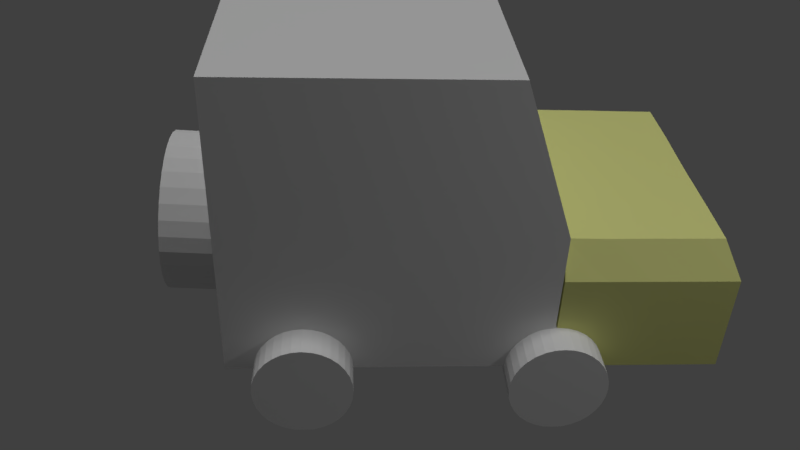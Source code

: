# Source: jimny.blend  (saved by Blender 2.79.0; exported with 4.5.12 LTS)
import bpy
from mathutils import Matrix  # noqa: F401  (used for matrix-valued properties, if any)

bpy.ops.wm.read_factory_settings(use_empty=True)
scene = bpy.context.scene
scene.name = 'Scene'

# ---- collections
col_collection_1 = bpy.data.collections.new('Collection 1'); scene.collection.children.link(col_collection_1)

# ---- materials (node trees are filled in below, after node groups)
mat_material_002 = bpy.data.materials.new('Material.002')
mat_material_002.alpha_threshold = 0.0
mat_material_002.use_transparent_shadow = False
mat_material_002.roughness = 0.5
mat_material_003 = bpy.data.materials.new('Material.003')
mat_material_003.alpha_threshold = 0.0
mat_material_003.use_transparent_shadow = False
mat_material_003.roughness = 0.5
mat_material_001 = bpy.data.materials.new('Material.001')
mat_material_001.alpha_threshold = 0.0
mat_material_001.use_transparent_shadow = False
mat_material_001.diffuse_color = (0.8, 0.82, 0.3, 1.0)
mat_material_001.roughness = 0.5
mat_material_001.line_color = (0.0, 0.0, 0.0, 1.0)
mat_material_004 = bpy.data.materials.new('Material.004')
mat_material_004.alpha_threshold = 0.0
mat_material_004.use_transparent_shadow = False
mat_material_004.roughness = 0.5
mat_material_005 = bpy.data.materials.new('Material.005')
mat_material_005.alpha_threshold = 0.0
mat_material_005.use_transparent_shadow = False
mat_material_005.roughness = 0.5
mat_material_006 = bpy.data.materials.new('Material.006')
mat_material_006.alpha_threshold = 0.0
mat_material_006.use_transparent_shadow = False
mat_material_006.roughness = 0.5
mat_material_007 = bpy.data.materials.new('Material.007')
mat_material_007.alpha_threshold = 0.0
mat_material_007.use_transparent_shadow = False
mat_material_007.roughness = 0.5

# ---- material node trees

# ---- world
world_world = bpy.data.worlds.new('World'); scene.world = world_world
world_world.color = (0.05088, 0.05088, 0.05088)
world_world.use_sun_shadow = False
world_world.sun_shadow_jitter_overblur = 0.0
world_world.cycles.sampling_method = 'MANUAL'

# ---- cameras
cam_camera = bpy.data.cameras.new('Camera')
cam_camera.clip_end = 100.0
cam_camera.lens = 35.0
cam_camera.sensor_width = 32.0
cam_camera.sensor_height = 18.0
cam_camera.ortho_scale = 7.314
cam_camera.dof.focus_distance = 0.0
cam_camera.dof.aperture_fstop = 128.0

# ---- lights
light_sun = bpy.data.lights.new('Sun', 'SUN')
light_sun.transmission_factor = 0.0
light_sun.angle = 0.1993
light_sun.energy = 1.0
light_sun.shadow_buffer_clip_start = 0.5
light_sun.shadow_soft_size = 0.1
light_sun.shadow_cascade_max_distance = 1000.0
light_lamp = bpy.data.lights.new('Lamp', 'POINT')
light_lamp.transmission_factor = 0.0
light_lamp.cutoff_distance = 30.0
light_lamp.energy = 100.0
light_lamp.shadow_buffer_clip_start = 1.001
light_lamp.shadow_soft_size = 0.1
light_lamp.shadow_maximum_resolution = 0.006
light_lamp.use_absolute_resolution = True

# ---- meshes
me_cube = bpy.data.meshes.new('Cube')
me_cube.from_pydata([(-2.589, -0.02978, -1.765), (-2.589, -0.02978, 1.949), (-2.589, 3.603, -1.765), (-2.589, 3.603, 1.949), (1.271, -0.02978, -1.765), (0.6042, -0.02978, 1.949), (1.271, 3.603, -1.765), (0.614, 3.603, 1.949), (-2.589, 1.787, -1.765), (-2.589, -0.02978, 0.09209), (-2.589, 1.787, 1.949), (-2.589, 3.603, 0.09209), (-0.6594, 3.603, -1.765), (-0.6594, 3.603, 1.949), (1.271, 3.603, 0.09209), (1.271, 1.787, -1.765), (0.6052, 1.787, 1.949), (1.271, -0.02978, 0.09209), (-0.6594, -0.02978, -1.765), (-0.6594, -0.02978, 1.949), (-0.6594, 1.787, 1.949), (-0.6594, 1.787, -1.765), (-0.6594, -0.02978, 0.09209), (1.271, 1.787, 0.09209), (-0.6594, 3.603, 0.09209), (-2.589, 1.787, 0.09209)], [], [(25, 10, 3, 11), (24, 13, 7, 14), (23, 16, 5, 17), (22, 19, 1, 9), (21, 15, 4, 18), (20, 10, 1, 19), (16, 20, 19, 5), (7, 13, 20, 16), (13, 3, 10, 20), (8, 21, 18, 0), (2, 12, 21, 8), (12, 6, 15, 21), (18, 22, 9, 0), (4, 17, 22, 18), (17, 5, 19, 22), (15, 23, 17, 4), (6, 14, 23, 15), (14, 7, 16, 23), (12, 24, 14, 6), (2, 11, 24, 12), (11, 3, 13, 24), (8, 25, 11, 2), (0, 9, 25, 8), (9, 1, 10, 25)])
_uv = me_cube.uv_layers.new(name='UVMap')
_uv.uv.foreach_set('vector', [0.8385, 0.675, 0.8385, 0.8421, 0.6751, 0.8421, 0.6751, 0.675, 0.332, 0.3419, 0.1649, 0.3419, 0.1649, 0.2274, 0.332, 0.1683, 0.1641, 0.000398, 0.1641, 0.1779, 0.000398, 0.1818, 0.0007034, 0.0003981, 0.513, 0.000398, 0.513, 0.1675, 0.3394, 0.1675, 0.3394, 0.000398, 0.6816, 0.5202, 0.6816, 0.3466, 0.845, 0.3466, 0.845, 0.5202, 0.6874, 0.1638, 0.5138, 0.1638, 0.5138, 0.000398, 0.6874, 0.000398, 0.845, 0.521, 0.845, 0.6348, 0.6816, 0.6348, 0.6816, 0.5317, 0.1638, 0.1826, 0.1638, 0.2971, 0.000398, 0.2971, 0.000398, 0.1834, 0.6808, 0.6742, 0.5072, 0.6742, 0.5072, 0.5108, 0.6808, 0.5108, 0.5072, 0.3466, 0.6808, 0.3466, 0.6808, 0.51, 0.5072, 0.51, 0.3328, 0.672, 0.5064, 0.672, 0.5064, 0.8354, 0.3328, 0.8354, 0.6714, 0.3419, 0.6714, 0.1683, 0.8348, 0.1683, 0.8348, 0.3419, 0.3386, 0.000458, 0.3385, 0.1675, 0.1649, 0.1675, 0.165, 0.000398, 0.332, 0.3427, 0.332, 0.5098, 0.1584, 0.5098, 0.1584, 0.3427, 0.5064, 0.1683, 0.4358, 0.3354, 0.3328, 0.3354, 0.3328, 0.1683, 0.999, 0.1683, 0.999, 0.3354, 0.8356, 0.3354, 0.8356, 0.1683, 0.3218, 0.6785, 0.3218, 0.8456, 0.1584, 0.8456, 0.1584, 0.6785, 0.6706, 0.1683, 0.6706, 0.3455, 0.5072, 0.3458, 0.5072, 0.1683, 0.3328, 0.5033, 0.3328, 0.3362, 0.5064, 0.3362, 0.5064, 0.5033, 0.1584, 0.6777, 0.1584, 0.5106, 0.332, 0.5106, 0.332, 0.6777, 0.3328, 0.6712, 0.3328, 0.5041, 0.5064, 0.5041, 0.5064, 0.6712, 0.6882, 0.0003981, 0.8553, 0.000398, 0.8553, 0.1638, 0.6882, 0.1638, 0.3328, 0.8362, 0.4999, 0.8362, 0.4999, 0.9996, 0.3328, 0.9996, 0.5072, 0.675, 0.6743, 0.675, 0.6743, 0.8385, 0.5072, 0.8385])
me_cube.materials.append(mat_material_002)
me_cube.use_remesh_preserve_volume = False
me_cube.use_remesh_preserve_attributes = False
me_cube.use_mirror_vertex_groups = False
me_cube.update()
me_cylinder_car = bpy.data.meshes.new('Cylinder.car')
me_cylinder_car.from_pydata([(0.0, 1.0, -1.0), (0.0, 1.0, 1.0), (0.1951, 0.9808, -1.0), (0.1951, 0.9808, 1.0), (0.3827, 0.9239, -1.0), (0.3827, 0.9239, 1.0), (0.5556, 0.8315, -1.0), (0.5556, 0.8315, 1.0), (0.7071, 0.7071, -1.0), (0.7071, 0.7071, 1.0), (0.8315, 0.5556, -1.0), (0.8315, 0.5556, 1.0), (0.9239, 0.3827, -1.0), (0.9239, 0.3827, 1.0), (0.9808, 0.1951, -1.0), (0.9808, 0.1951, 1.0), (1.0, 7.55e-08, -1.0), (1.0, 7.55e-08, 1.0), (0.9808, -0.1951, -1.0), (0.9808, -0.1951, 1.0), (0.9239, -0.3827, -1.0), (0.9239, -0.3827, 1.0), (0.8315, -0.5556, -1.0), (0.8315, -0.5556, 1.0), (0.7071, -0.7071, -1.0), (0.7071, -0.7071, 1.0), (0.5556, -0.8315, -1.0), (0.5556, -0.8315, 1.0), (0.3827, -0.9239, -1.0), (0.3827, -0.9239, 1.0), (0.1951, -0.9808, -1.0), (0.1951, -0.9808, 1.0), (-3.258e-07, -1.0, -1.0), (-3.258e-07, -1.0, 1.0), (-0.1951, -0.9808, -1.0), (-0.1951, -0.9808, 1.0), (-0.3827, -0.9239, -1.0), (-0.3827, -0.9239, 1.0), (-0.5556, -0.8315, -1.0), (-0.5556, -0.8315, 1.0), (-0.7071, -0.7071, -1.0), (-0.7071, -0.7071, 1.0), (-0.8315, -0.5556, -1.0), (-0.8315, -0.5556, 1.0), (-0.9239, -0.3827, -1.0), (-0.9239, -0.3827, 1.0), (-0.9808, -0.1951, -1.0), (-0.9808, -0.1951, 1.0), (-1.0, 9.656e-07, -1.0), (-1.0, 9.656e-07, 1.0), (-0.9808, 0.1951, -1.0), (-0.9808, 0.1951, 1.0), (-0.9239, 0.3827, -1.0), (-0.9239, 0.3827, 1.0), (-0.8315, 0.5556, -1.0), (-0.8315, 0.5556, 1.0), (-0.7071, 0.7071, -1.0), (-0.7071, 0.7071, 1.0), (-0.5556, 0.8315, -1.0), (-0.5556, 0.8315, 1.0), (-0.3827, 0.9239, -1.0), (-0.3827, 0.9239, 1.0), (-0.1951, 0.9808, -1.0), (-0.1951, 0.9808, 1.0)], [], [(0, 1, 3, 2), (2, 3, 5, 4), (4, 5, 7, 6), (6, 7, 9, 8), (8, 9, 11, 10), (10, 11, 13, 12), (12, 13, 15, 14), (14, 15, 17, 16), (16, 17, 19, 18), (18, 19, 21, 20), (20, 21, 23, 22), (22, 23, 25, 24), (24, 25, 27, 26), (26, 27, 29, 28), (28, 29, 31, 30), (30, 31, 33, 32), (32, 33, 35, 34), (34, 35, 37, 36), (36, 37, 39, 38), (38, 39, 41, 40), (40, 41, 43, 42), (42, 43, 45, 44), (44, 45, 47, 46), (46, 47, 49, 48), (48, 49, 51, 50), (50, 51, 53, 52), (52, 53, 55, 54), (54, 55, 57, 56), (56, 57, 59, 58), (58, 59, 61, 60), (3, 1, 63, 61, 59, 57, 55, 53, 51, 49, 47, 45, 43, 41, 39, 37, 35, 33, 31, 29, 27, 25, 23, 21, 19, 17, 15, 13, 11, 9, 7, 5), (60, 61, 63, 62), (62, 63, 1, 0), (0, 2, 4, 6, 8, 10, 12, 14, 16, 18, 20, 22, 24, 26, 28, 30, 32, 34, 36, 38, 40, 42, 44, 46, 48, 50, 52, 54, 56, 58, 60, 62)])
_uv = me_cylinder_car.uv_layers.new(name='UVMap')
_uv.uv.foreach_set('vector', [0.4329, 0.666, 0.4329, 0.9996, 0.4002, 0.9996, 0.4002, 0.666, 0.9354, 0.3316, 0.9354, 0.6652, 0.9027, 0.6652, 0.9027, 0.3316, 0.5334, 0.3316, 0.5334, 0.6652, 0.5007, 0.6652, 0.5007, 0.3316, 0.4999, 0.3316, 0.4999, 0.6652, 0.4672, 0.6652, 0.4672, 0.3316, 0.3011, 0.666, 0.3011, 0.9996, 0.2684, 0.9996, 0.2684, 0.666, 0.4329, 0.3316, 0.4329, 0.6652, 0.4002, 0.6652, 0.4002, 0.3316, 0.2341, 0.666, 0.2341, 0.9996, 0.2014, 0.9996, 0.2014, 0.666, 0.1001, 0.666, 0.1001, 0.9996, 0.06741, 0.9996, 0.06742, 0.666, 0.7679, 0.3316, 0.7679, 0.6652, 0.7352, 0.6652, 0.7352, 0.3316, 0.8014, 0.3316, 0.8014, 0.6652, 0.7687, 0.6652, 0.7687, 0.3316, 0.7009, 0.3316, 0.7009, 0.6652, 0.6682, 0.6652, 0.6682, 0.3316, 0.2676, 0.666, 0.2676, 0.9996, 0.2349, 0.9996, 0.2349, 0.666, 0.3346, 0.666, 0.3346, 0.9996, 0.3019, 0.9996, 0.3019, 0.666, 0.3994, 0.3316, 0.3994, 0.6652, 0.3667, 0.6652, 0.3667, 0.3316, 0.1336, 0.666, 0.1336, 0.9996, 0.1009, 0.9996, 0.1009, 0.666, 0.06661, 0.666, 0.06661, 0.9996, 0.03391, 0.9996, 0.03391, 0.666, 0.03311, 0.666, 0.0331, 0.9996, 0.0004006, 0.9996, 0.0004074, 0.666, 0.1671, 0.666, 0.1671, 0.9996, 0.1344, 0.9996, 0.1344, 0.666, 0.2006, 0.666, 0.2006, 0.9996, 0.1679, 0.9996, 0.1679, 0.666, 0.3659, 0.3316, 0.3659, 0.6652, 0.3332, 0.6652, 0.3332, 0.3316, 0.6674, 0.3316, 0.6674, 0.6652, 0.6347, 0.6652, 0.6347, 0.3316, 0.4664, 0.3316, 0.4664, 0.6652, 0.4337, 0.6652, 0.4337, 0.3316, 0.9019, 0.3316, 0.9019, 0.6652, 0.8692, 0.6652, 0.8692, 0.3316, 0.6339, 0.3316, 0.6339, 0.6652, 0.6012, 0.6652, 0.6012, 0.3316, 0.5669, 0.3316, 0.5669, 0.6652, 0.5342, 0.6652, 0.5342, 0.3316, 0.9689, 0.3316, 0.9689, 0.6652, 0.9362, 0.6652, 0.9362, 0.3316, 0.6004, 0.3316, 0.6004, 0.6652, 0.5677, 0.6652, 0.5677, 0.3316, 0.3994, 0.666, 0.3994, 0.9996, 0.3667, 0.9996, 0.3667, 0.666, 0.8349, 0.3316, 0.8349, 0.6652, 0.8022, 0.6652, 0.8022, 0.3316, 0.8684, 0.3316, 0.8684, 0.6652, 0.8357, 0.6652, 0.8357, 0.3316, 0.1827, 0.6652, 0.15, 0.6652, 0.118, 0.6588, 0.08777, 0.6463, 0.06058, 0.6281, 0.03746, 0.605, 0.01929, 0.5778, 0.00678, 0.5476, 0.0004008, 0.5155, 0.0004006, 0.4828, 0.00678, 0.4508, 0.01929, 0.4206, 0.03746, 0.3934, 0.06058, 0.3703, 0.08777, 0.3521, 0.118, 0.3396, 0.15, 0.3332, 0.1827, 0.3332, 0.2148, 0.3396, 0.245, 0.3521, 0.2722, 0.3703, 0.2953, 0.3934, 0.3135, 0.4206, 0.326, 0.4508, 0.3324, 0.4828, 0.3324, 0.5155, 0.326, 0.5476, 0.3135, 0.5778, 0.2953, 0.605, 0.2722, 0.6281, 0.245, 0.6463, 0.2148, 0.6588, 0.7344, 0.3316, 0.7344, 0.6652, 0.7017, 0.6652, 0.7017, 0.3316, 0.4664, 0.666, 0.4664, 0.9996, 0.4337, 0.9996, 0.4337, 0.666, 0.1827, 0.0004007, 0.2148, 0.00678, 0.245, 0.01929, 0.2722, 0.03746, 0.2953, 0.06058, 0.3135, 0.08777, 0.326, 0.118, 0.3324, 0.15, 0.3324, 0.1827, 0.326, 0.2148, 0.3135, 0.245, 0.2953, 0.2722, 0.2722, 0.2953, 0.245, 0.3135, 0.2148, 0.326, 0.1827, 0.3324, 0.1501, 0.3324, 0.118, 0.326, 0.08777, 0.3135, 0.06058, 0.2953, 0.03746, 0.2722, 0.01929, 0.245, 0.00678, 0.2148, 0.0004006, 0.1827, 0.0004007, 0.15, 0.00678, 0.118, 0.01929, 0.08777, 0.03746, 0.06058, 0.06058, 0.03746, 0.08777, 0.01929, 0.118, 0.00678, 0.15, 0.0004006])
me_cylinder_car.materials.append(mat_material_003)
me_cylinder_car.use_remesh_preserve_volume = False
me_cylinder_car.use_remesh_preserve_attributes = False
me_cylinder_car.use_mirror_vertex_groups = False
me_cylinder_car.update()
me_cube_001 = bpy.data.meshes.new('Cube.001')
me_cube_001.from_pydata([(1.2, 1.0, -1.0), (1.2, -1.0, -1.0), (-1.2, -1.0, -1.0), (-1.2, 1.0, -1.0), (1.026, 0.8881, 1.0), (0.9763, -0.863, 1.0), (-1.2, -0.8598, 1.0), (-1.2, 0.9114, 1.0), (1.2, 0.0, -1.0), (2.384e-07, 1.0, -1.0), (1.2, 1.0, 0.0), (-1.192e-07, -1.0, -1.0), (1.2, -1.0, 0.0), (-1.2, 3.576e-07, -1.0), (-1.2, -1.0, 0.0), (-1.2, 1.0, 0.0), (0.9968, -5.96e-07, 1.0), (3.576e-07, 0.9002, 1.0), (-0.003417, -0.8638, 1.0), (-1.2, 1.788e-07, 1.0), (3.576e-07, 1.0, 0.0), (-1.2, 1.788e-07, 0.0), (-3.576e-07, -1.0, 0.0), (1.2, -3.576e-07, 0.0), (-1.192e-07, -1.192e-07, 1.0), (1.192e-07, 1.788e-07, -1.0), (1.2, -0.5, -1.0), (-0.6001, 1.0, -1.0), (1.2, 1.0, 0.5), (-0.6001, -1.0, -1.0), (1.2, -1.0, 0.5), (-1.2, 0.5, -1.0), (-1.2, -1.0, 0.5), (-1.2, 1.0, 0.5), (0.9899, -0.5, 1.0), (-0.6001, 0.9043, 1.0), (-0.6001, -0.8663, 1.0), (-1.2, 0.5, 1.0), (1.2, 0.5, -1.0), (0.6001, 1.0, -1.0), (1.2, 1.0, -0.5), (0.6001, -1.0, -1.0), (1.2, -1.0, -0.5), (-1.2, -0.5, -1.0), (-1.2, -1.0, -0.5), (-1.2, 1.0, -0.5), (1.024, 0.5, 1.0), (0.6001, 0.8905, 1.0), (0.6001, -0.8648, 1.0), (-1.2, -0.5, 1.0), (-0.6001, 1.0, 0.0), (0.6001, 1.0, 0.0), (3.576e-07, 1.0, 0.5), (2.98e-07, 1.0, -0.5), (-1.2, 0.5, 0.0), (-1.2, -0.5, 0.0), (-1.2, 2.682e-07, -0.5), (-1.2, 1.788e-07, 0.5), (-0.6001, -1.0, 0.0), (0.6001, -1.0, 0.0), (-2.384e-07, -1.0, -0.5), (-4.768e-07, -1.0, 0.5), (1.2, -0.5, 0.0), (1.2, 0.5, 0.0), (1.2, -1.788e-07, -0.5), (1.2, -4.768e-07, 0.5), (-3.576e-07, -0.5, 1.0), (1.192e-07, 0.5, 1.0), (0.6001, -3.576e-07, 1.0), (-0.6001, 2.98e-08, 1.0), (-0.6001, 2.682e-07, -1.0), (0.6001, 8.941e-08, -1.0), (1.788e-07, 0.5, -1.0), (0.0, -0.5, -1.0), (0.6001, -0.5, -1.0), (0.6001, 0.5, -1.0), (-0.6001, 0.5, -1.0), (-0.6001, 0.5, 1.0), (0.6001, 0.5, 1.0), (0.6001, -0.5, 1.0), (1.2, 0.5, 0.5), (1.2, 0.5, -0.5), (1.2, -0.5, -0.5), (0.6001, -1.0, 0.5), (0.6001, -1.0, -0.5), (-0.6001, -1.0, -0.5), (-1.2, -0.5, 0.5), (-1.2, -0.5, -0.5), (-1.2, 0.5, -0.5), (0.6001, 1.0, -0.5), (0.6001, 1.0, 0.5), (-0.6001, 1.0, 0.5), (-0.6001, 1.0, -0.5), (-1.2, 0.5, 0.5), (-0.6001, -1.0, 0.5), (1.2, -0.5, 0.5), (-0.6001, -0.5, 1.0), (-0.6001, -0.5, -1.0)], [], [(97, 29, 2, 43), (96, 49, 6, 36), (95, 34, 5, 30), (94, 36, 6, 32), (93, 37, 7, 33), (92, 27, 3, 45), (91, 50, 15, 33), (90, 51, 20, 52), (89, 39, 9, 53), (88, 54, 15, 45), (87, 55, 21, 56), (86, 49, 19, 57), (85, 58, 14, 44), (84, 59, 22, 60), (83, 48, 18, 61), (82, 62, 12, 42), (81, 63, 23, 64), (80, 46, 16, 65), (79, 66, 18, 48), (78, 67, 24, 68), (77, 37, 19, 69), (76, 70, 13, 31), (75, 71, 25, 72), (74, 41, 11, 73), (71, 74, 73, 25), (8, 26, 74, 71), (26, 1, 41, 74), (39, 75, 72, 9), (0, 38, 75, 39), (38, 8, 71, 75), (27, 76, 31, 3), (9, 72, 76, 27), (72, 25, 70, 76), (67, 77, 69, 24), (17, 35, 77, 67), (35, 7, 37, 77), (46, 78, 68, 16), (4, 47, 78, 46), (47, 17, 67, 78), (34, 79, 48, 5), (16, 68, 79, 34), (68, 24, 66, 79), (63, 80, 65, 23), (10, 28, 80, 63), (28, 4, 46, 80), (38, 81, 64, 8), (0, 40, 81, 38), (40, 10, 63, 81), (26, 82, 42, 1), (8, 64, 82, 26), (64, 23, 62, 82), (59, 83, 61, 22), (12, 30, 83, 59), (30, 5, 48, 83), (41, 84, 60, 11), (1, 42, 84, 41), (42, 12, 59, 84), (29, 85, 44, 2), (11, 60, 85, 29), (60, 22, 58, 85), (55, 86, 57, 21), (14, 32, 86, 55), (32, 6, 49, 86), (43, 87, 56, 13), (2, 44, 87, 43), (44, 14, 55, 87), (31, 88, 45, 3), (13, 56, 88, 31), (56, 21, 54, 88), (51, 89, 53, 20), (10, 40, 89, 51), (40, 0, 39, 89), (47, 90, 52, 17), (4, 28, 90, 47), (28, 10, 51, 90), (35, 91, 33, 7), (17, 52, 91, 35), (52, 20, 50, 91), (50, 92, 45, 15), (20, 53, 92, 50), (53, 9, 27, 92), (54, 93, 33, 15), (21, 57, 93, 54), (57, 19, 37, 93), (58, 94, 32, 14), (22, 61, 94, 58), (61, 18, 36, 94), (62, 95, 30, 12), (23, 65, 95, 62), (65, 16, 34, 95), (66, 96, 36, 18), (24, 69, 96, 66), (69, 19, 49, 96), (70, 97, 43, 13), (25, 73, 97, 70), (73, 11, 29, 97)])
_uv = me_cube_001.uv_layers.new(name='UVMap')
_uv.uv.foreach_set('vector', [0.0, 0.0, 1.0, 0.0, 1.0, 1.0, 0.0, 1.0, 0.0, 0.0, 1.0, 0.0, 1.0, 1.0, 0.0, 1.0, 0.0, 0.0, 1.0, 0.0, 1.0, 1.0, 0.0, 1.0, 0.0, 0.0, 1.0, 0.0, 1.0, 1.0, 0.0, 1.0, 0.0, 0.0, 1.0, 0.0, 1.0, 1.0, 0.0, 1.0, 0.0, 0.0, 1.0, 0.0, 1.0, 1.0, 0.0, 1.0, 0.0, 0.0, 1.0, 0.0, 1.0, 1.0, 0.0, 1.0, 0.0, 0.0, 1.0, 0.0, 1.0, 1.0, 0.0, 1.0, 0.0, 0.0, 1.0, 0.0, 1.0, 1.0, 0.0, 1.0, 0.0, 0.0, 1.0, 0.0, 1.0, 1.0, 0.0, 1.0, 0.0, 0.0, 1.0, 0.0, 1.0, 1.0, 0.0, 1.0, 0.0, 0.0, 1.0, 0.0, 1.0, 1.0, 0.0, 1.0, 0.0, 0.0, 1.0, 0.0, 1.0, 1.0, 0.0, 1.0, 0.0, 0.0, 1.0, 0.0, 1.0, 1.0, 0.0, 1.0, 0.0, 0.0, 1.0, 0.0, 1.0, 1.0, 0.0, 1.0, 0.0, 0.0, 1.0, 0.0, 1.0, 1.0, 0.0, 1.0, 0.0, 0.0, 1.0, 0.0, 1.0, 1.0, 0.0, 1.0, 0.0, 0.0, 1.0, 0.0, 1.0, 1.0, 0.0, 1.0, 0.0, 0.0, 1.0, 0.0, 1.0, 1.0, 0.0, 1.0, 0.0, 0.0, 1.0, 0.0, 1.0, 1.0, 0.0, 1.0, 0.0, 0.0, 1.0, 0.0, 1.0, 1.0, 0.0, 1.0, 0.0, 0.0, 1.0, 0.0, 1.0, 1.0, 0.0, 1.0, 0.0, 0.0, 1.0, 0.0, 1.0, 1.0, 0.0, 1.0, 0.0, 0.0, 1.0, 0.0, 1.0, 1.0, 0.0, 1.0, 0.0, 0.0, 1.0, 0.0, 1.0, 1.0, 0.0, 1.0, 0.0, 0.0, 1.0, 0.0, 1.0, 1.0, 0.0, 1.0, 0.0, 0.0, 1.0, 0.0, 1.0, 1.0, 0.0, 1.0, 0.0, 0.0, 1.0, 0.0, 1.0, 1.0, 0.0, 1.0, 0.0, 0.0, 1.0, 0.0, 1.0, 1.0, 0.0, 1.0, 0.0, 0.0, 1.0, 0.0, 1.0, 1.0, 0.0, 1.0, 0.0, 0.0, 1.0, 0.0, 1.0, 1.0, 0.0, 1.0, 0.0, 0.0, 1.0, 0.0, 1.0, 1.0, 0.0, 1.0, 0.0, 0.0, 1.0, 0.0, 1.0, 1.0, 0.0, 1.0, 0.0, 0.0, 1.0, 0.0, 1.0, 1.0, 0.0, 1.0, 0.0, 0.0, 1.0, 0.0, 1.0, 1.0, 0.0, 1.0, 0.0, 0.0, 1.0, 0.0, 1.0, 1.0, 0.0, 1.0, 0.0, 0.0, 1.0, 0.0, 1.0, 1.0, 0.0, 1.0, 0.0, 0.0, 1.0, 0.0, 1.0, 1.0, 0.0, 1.0, 0.0, 0.0, 1.0, 0.0, 1.0, 1.0, 0.0, 1.0, 0.0, 0.0, 1.0, 0.0, 1.0, 1.0, 0.0, 1.0, 0.0, 0.0, 1.0, 0.0, 1.0, 1.0, 0.0, 1.0, 0.0, 0.0, 1.0, 0.0, 1.0, 1.0, 0.0, 1.0, 0.0, 0.0, 1.0, 0.0, 1.0, 1.0, 0.0, 1.0, 0.0, 0.0, 1.0, 0.0, 1.0, 1.0, 0.0, 1.0, 0.0, 0.0, 1.0, 0.0, 1.0, 1.0, 0.0, 1.0, 0.0, 0.0, 1.0, 0.0, 1.0, 1.0, 0.0, 1.0, 0.0, 0.0, 1.0, 0.0, 1.0, 1.0, 0.0, 1.0, 0.0, 0.0, 1.0, 0.0, 1.0, 1.0, 0.0, 1.0, 0.0, 0.0, 1.0, 0.0, 1.0, 1.0, 0.0, 1.0, 0.0, 0.0, 1.0, 0.0, 1.0, 1.0, 0.0, 1.0, 0.0, 0.0, 1.0, 0.0, 1.0, 1.0, 0.0, 1.0, 0.0, 0.0, 1.0, 0.0, 1.0, 1.0, 0.0, 1.0, 0.0, 0.0, 1.0, 0.0, 1.0, 1.0, 0.0, 1.0, 0.0, 0.0, 1.0, 0.0, 1.0, 1.0, 0.0, 1.0, 0.0, 0.0, 1.0, 0.0, 1.0, 1.0, 0.0, 1.0, 0.0, 0.0, 1.0, 0.0, 1.0, 1.0, 0.0, 1.0, 0.0, 0.0, 1.0, 0.0, 1.0, 1.0, 0.0, 1.0, 0.0, 0.0, 1.0, 0.0, 1.0, 1.0, 0.0, 1.0, 0.0, 0.0, 1.0, 0.0, 1.0, 1.0, 0.0, 1.0, 0.0, 0.0, 1.0, 0.0, 1.0, 1.0, 0.0, 1.0, 0.0, 0.0, 1.0, 0.0, 1.0, 1.0, 0.0, 1.0, 0.0, 0.0, 1.0, 0.0, 1.0, 1.0, 0.0, 1.0, 0.0, 0.0, 1.0, 0.0, 1.0, 1.0, 0.0, 1.0, 0.0, 0.0, 1.0, 0.0, 1.0, 1.0, 0.0, 1.0, 0.0, 0.0, 1.0, 0.0, 1.0, 1.0, 0.0, 1.0, 0.0, 0.0, 1.0, 0.0, 1.0, 1.0, 0.0, 1.0, 0.0, 0.0, 1.0, 0.0, 1.0, 1.0, 0.0, 1.0, 0.0, 0.0, 1.0, 0.0, 1.0, 1.0, 0.0, 1.0, 0.0, 0.0, 1.0, 0.0, 1.0, 1.0, 0.0, 1.0, 0.0, 0.0, 1.0, 0.0, 1.0, 1.0, 0.0, 1.0, 0.0, 0.0, 1.0, 0.0, 1.0, 1.0, 0.0, 1.0, 0.0, 0.0, 1.0, 0.0, 1.0, 1.0, 0.0, 1.0, 0.0, 0.0, 1.0, 0.0, 1.0, 1.0, 0.0, 1.0, 0.0, 0.0, 1.0, 0.0, 1.0, 1.0, 0.0, 1.0, 0.0, 0.0, 1.0, 0.0, 1.0, 1.0, 0.0, 1.0, 0.0, 0.0, 1.0, 0.0, 1.0, 1.0, 0.0, 1.0, 0.0, 0.0, 1.0, 0.0, 1.0, 1.0, 0.0, 1.0, 0.0, 0.0, 1.0, 0.0, 1.0, 1.0, 0.0, 1.0, 0.0, 0.0, 1.0, 0.0, 1.0, 1.0, 0.0, 1.0, 0.0, 0.0, 1.0, 0.0, 1.0, 1.0, 0.0, 1.0, 0.0, 0.0, 1.0, 0.0, 1.0, 1.0, 0.0, 1.0, 0.0, 0.0, 1.0, 0.0, 1.0, 1.0, 0.0, 1.0, 0.0, 0.0, 1.0, 0.0, 1.0, 1.0, 0.0, 1.0, 0.0, 0.0, 1.0, 0.0, 1.0, 1.0, 0.0, 1.0, 0.0, 0.0, 1.0, 0.0, 1.0, 1.0, 0.0, 1.0, 0.0, 0.0, 1.0, 0.0, 1.0, 1.0, 0.0, 1.0, 0.0, 0.0, 1.0, 0.0, 1.0, 1.0, 0.0, 1.0, 0.0, 0.0, 1.0, 0.0, 1.0, 1.0, 0.0, 1.0, 0.0, 0.0, 1.0, 0.0, 1.0, 1.0, 0.0, 1.0, 0.0, 0.0, 1.0, 0.0, 1.0, 1.0, 0.0, 1.0, 0.0, 0.0, 1.0, 0.0, 1.0, 1.0, 0.0, 1.0, 0.0, 0.0, 1.0, 0.0, 1.0, 1.0, 0.0, 1.0, 0.0, 0.0, 1.0, 0.0, 1.0, 1.0, 0.0, 1.0, 0.0, 0.0, 1.0, 0.0, 1.0, 1.0, 0.0, 1.0, 0.0, 0.0, 1.0, 0.0, 1.0, 1.0, 0.0, 1.0, 0.0, 0.0, 1.0, 0.0, 1.0, 1.0, 0.0, 1.0])
me_cube_001.materials.append(mat_material_001)
me_cube_001.use_remesh_preserve_volume = False
me_cube_001.use_remesh_preserve_attributes = False
me_cube_001.use_mirror_vertex_groups = False
me_cube_001.update()
me_cylinder_001 = bpy.data.meshes.new('Cylinder.001')
me_cylinder_001.from_pydata([(-1.212e-08, 1.077, -1.056), (-1.212e-08, 0.9281, 0.1784), (0.2751, 1.049, -1.057), (0.2751, 0.8999, 0.178), (0.5396, 0.9655, -1.058), (0.5396, 0.8164, 0.1767), (0.7834, 0.8299, -1.06), (0.7834, 0.6808, 0.1746), (0.997, 0.6474, -1.063), (0.997, 0.4983, 0.1718), (1.172, 0.425, -1.066), (1.172, 0.2759, 0.1683), (1.303, 0.1712, -1.07), (1.303, 0.02218, 0.1644), (1.383, -0.1041, -1.074), (1.383, -0.2531, 0.1602), (1.41, -0.3904, -1.079), (1.41, -0.5394, 0.1557), (1.383, -0.6767, -1.083), (1.383, -0.8258, 0.1513), (1.303, -0.952, -1.087), (1.303, -1.101, 0.1471), (1.172, -1.206, -1.091), (1.172, -1.355, 0.1432), (0.997, -1.428, -1.095), (0.997, -1.577, 0.1397), (0.7834, -1.611, -1.098), (0.7834, -1.76, 0.1369), (0.5396, -1.746, -1.1), (0.5396, -1.895, 0.1348), (0.2751, -1.83, -1.101), (0.2751, -1.979, 0.1335), (-4.716e-07, -1.858, -1.101), (-4.716e-07, -2.007, 0.1331), (-0.2751, -1.83, -1.101), (-0.2751, -1.979, 0.1335), (-0.5396, -1.746, -1.1), (-0.5396, -1.895, 0.1348), (-0.7834, -1.611, -1.098), (-0.7834, -1.76, 0.1369), (-0.997, -1.428, -1.095), (-0.997, -1.577, 0.1397), (-1.172, -1.206, -1.091), (-1.172, -1.355, 0.1432), (-1.303, -0.952, -1.087), (-1.303, -1.101, 0.1471), (-1.383, -0.6767, -1.083), (-1.383, -0.8258, 0.1513), (-1.41, -0.3904, -1.079), (-1.41, -0.5394, 0.1557), (-1.383, -0.1041, -1.074), (-1.383, -0.2531, 0.1602), (-1.303, 0.1712, -1.07), (-1.303, 0.02218, 0.1644), (-1.172, 0.425, -1.066), (-1.172, 0.2759, 0.1683), (-0.997, 0.6474, -1.063), (-0.997, 0.4983, 0.1718), (-0.7834, 0.8299, -1.06), (-0.7834, 0.6808, 0.1746), (-0.5396, 0.9655, -1.058), (-0.5396, 0.8164, 0.1767), (-0.2751, 1.049, -1.057), (-0.2751, 0.8999, 0.178)], [], [(0, 1, 3, 2), (2, 3, 5, 4), (4, 5, 7, 6), (6, 7, 9, 8), (8, 9, 11, 10), (10, 11, 13, 12), (12, 13, 15, 14), (14, 15, 17, 16), (16, 17, 19, 18), (18, 19, 21, 20), (20, 21, 23, 22), (22, 23, 25, 24), (24, 25, 27, 26), (26, 27, 29, 28), (28, 29, 31, 30), (30, 31, 33, 32), (32, 33, 35, 34), (34, 35, 37, 36), (36, 37, 39, 38), (38, 39, 41, 40), (40, 41, 43, 42), (42, 43, 45, 44), (44, 45, 47, 46), (46, 47, 49, 48), (48, 49, 51, 50), (50, 51, 53, 52), (52, 53, 55, 54), (54, 55, 57, 56), (56, 57, 59, 58), (58, 59, 61, 60), (3, 1, 63, 61, 59, 57, 55, 53, 51, 49, 47, 45, 43, 41, 39, 37, 35, 33, 31, 29, 27, 25, 23, 21, 19, 17, 15, 13, 11, 9, 7, 5), (60, 61, 63, 62), (62, 63, 1, 0), (0, 2, 4, 6, 8, 10, 12, 14, 16, 18, 20, 22, 24, 26, 28, 30, 32, 34, 36, 38, 40, 42, 44, 46, 48, 50, 52, 54, 56, 58, 60, 62)])
_uv = me_cylinder_001.uv_layers.new(name='UVMap')
_uv.uv.foreach_set('vector', [0.879, 0.6801, 0.879, 0.9012, 0.8298, 0.9017, 0.8298, 0.6806, 0.9292, 0.2277, 0.9292, 0.4488, 0.8799, 0.4503, 0.8799, 0.2293, 0.7255, 0.6814, 0.7255, 0.9025, 0.676, 0.905, 0.676, 0.684, 0.879, 0.2277, 0.879, 0.4488, 0.8291, 0.4522, 0.8291, 0.2311, 0.8286, 0.0004409, 0.8286, 0.2215, 0.7784, 0.2256, 0.7784, 0.004575, 0.7265, 0.4548, 0.7265, 0.6758, 0.676, 0.6806, 0.676, 0.4595, 0.6751, 0.4548, 0.6751, 0.6758, 0.6244, 0.681, 0.6244, 0.4599, 0.5717, 0.2277, 0.5717, 0.4488, 0.5209, 0.4541, 0.5209, 0.233, 0.6235, 0.2277, 0.6235, 0.4488, 0.5726, 0.4541, 0.5726, 0.233, 0.5716, 0.455, 0.5716, 0.676, 0.5209, 0.6812, 0.5209, 0.4601, 0.7265, 0.0004409, 0.7265, 0.2215, 0.676, 0.2262, 0.676, 0.005157, 0.7775, 0.2277, 0.7775, 0.4488, 0.7273, 0.4529, 0.7273, 0.2318, 0.8283, 0.4548, 0.8283, 0.6758, 0.7784, 0.6792, 0.7784, 0.4582, 0.879, 0.0004409, 0.879, 0.2215, 0.8295, 0.224, 0.8295, 0.002962, 0.6737, 0.6818, 0.6737, 0.9029, 0.6244, 0.9045, 0.6244, 0.6834, 0.929, 0.6772, 0.929, 0.8983, 0.8799, 0.8988, 0.8799, 0.6778, 0.929, 0.4553, 0.9291, 0.6764, 0.8799, 0.6758, 0.8799, 0.4548, 0.6219, 0.6832, 0.6219, 0.9043, 0.5726, 0.9027, 0.5726, 0.6816, 0.8279, 0.6826, 0.8279, 0.9037, 0.7784, 0.9012, 0.7784, 0.6801, 0.8283, 0.2311, 0.8283, 0.4522, 0.7784, 0.4488, 0.7784, 0.2277, 0.7775, 0.004575, 0.7775, 0.2256, 0.7273, 0.2215, 0.7273, 0.0004409, 0.6231, 0.4597, 0.6231, 0.6808, 0.5726, 0.676, 0.5726, 0.455, 0.6751, 0.2328, 0.6751, 0.4539, 0.6244, 0.4488, 0.6244, 0.2277, 0.6235, 0.005763, 0.6235, 0.2268, 0.5726, 0.2215, 0.5726, 0.0004409, 0.5717, 0.005763, 0.5717, 0.2268, 0.5209, 0.2215, 0.5209, 0.0004409, 0.6751, 0.005558, 0.6751, 0.2266, 0.6244, 0.2215, 0.6244, 0.0004409, 0.7265, 0.2324, 0.7265, 0.4535, 0.676, 0.4488, 0.676, 0.2277, 0.7775, 0.4589, 0.7775, 0.68, 0.7273, 0.6758, 0.7273, 0.4548, 0.879, 0.4582, 0.879, 0.6792, 0.8291, 0.6758, 0.8291, 0.4548, 0.7769, 0.6834, 0.7769, 0.9044, 0.7273, 0.9019, 0.7273, 0.6809, 0.5104, 0.1772, 0.52, 0.2254, 0.5196, 0.2746, 0.5093, 0.3228, 0.4893, 0.3682, 0.4606, 0.4091, 0.4242, 0.4438, 0.3815, 0.4712, 0.3341, 0.49, 0.2838, 0.4996, 0.2327, 0.4996, 0.1826, 0.49, 0.1355, 0.4712, 0.09323, 0.4438, 0.05734, 0.4091, 0.02925, 0.3682, 0.01004, 0.3228, 0.0004409, 0.2746, 0.0008261, 0.2254, 0.01118, 0.1772, 0.0311, 0.1318, 0.05983, 0.09091, 0.09626, 0.05615, 0.139, 0.02884, 0.1864, 0.01003, 0.2366, 0.0004409, 0.2877, 0.000441, 0.3378, 0.01003, 0.3849, 0.02884, 0.4272, 0.05616, 0.4631, 0.09092, 0.4912, 0.1318, 0.5702, 0.6836, 0.5702, 0.9047, 0.5209, 0.9031, 0.5209, 0.682, 0.929, 0.000965, 0.929, 0.222, 0.8799, 0.2215, 0.8799, 0.0004409, 0.52, 0.7746, 0.5104, 0.8228, 0.4912, 0.8682, 0.4631, 0.9091, 0.4272, 0.9438, 0.3849, 0.9712, 0.3378, 0.99, 0.2877, 0.9996, 0.2366, 0.9996, 0.1864, 0.99, 0.139, 0.9712, 0.09626, 0.9438, 0.05983, 0.9091, 0.0311, 0.8682, 0.01118, 0.8228, 0.0008262, 0.7746, 0.0004409, 0.7254, 0.01004, 0.6772, 0.02925, 0.6318, 0.05734, 0.5909, 0.09322, 0.5562, 0.1355, 0.5288, 0.1826, 0.51, 0.2327, 0.5004, 0.2838, 0.5004, 0.3341, 0.51, 0.3815, 0.5288, 0.4242, 0.5562, 0.4606, 0.5909, 0.4893, 0.6318, 0.5093, 0.6772, 0.5196, 0.7254])
me_cylinder_001.materials.append(mat_material_004)
me_cylinder_001.use_remesh_preserve_volume = False
me_cylinder_001.use_remesh_preserve_attributes = False
me_cylinder_001.use_mirror_vertex_groups = False
me_cylinder_001.update()
me_cylinder_002 = bpy.data.meshes.new('Cylinder.002')
me_cylinder_002.from_pydata([(-1.212e-08, 1.077, -1.056), (-1.212e-08, 0.9281, 0.1784), (0.2751, 1.049, -1.057), (0.2751, 0.8999, 0.178), (0.5396, 0.9655, -1.058), (0.5396, 0.8164, 0.1767), (0.7834, 0.8299, -1.06), (0.7834, 0.6808, 0.1746), (0.997, 0.6474, -1.063), (0.997, 0.4983, 0.1718), (1.172, 0.425, -1.066), (1.172, 0.2759, 0.1683), (1.303, 0.1712, -1.07), (1.303, 0.02218, 0.1644), (1.383, -0.1041, -1.074), (1.383, -0.2531, 0.1602), (1.41, -0.3904, -1.079), (1.41, -0.5394, 0.1557), (1.383, -0.6767, -1.083), (1.383, -0.8258, 0.1513), (1.303, -0.952, -1.087), (1.303, -1.101, 0.1471), (1.172, -1.206, -1.091), (1.172, -1.355, 0.1432), (0.997, -1.428, -1.095), (0.997, -1.577, 0.1397), (0.7834, -1.611, -1.098), (0.7834, -1.76, 0.1369), (0.5396, -1.746, -1.1), (0.5396, -1.895, 0.1348), (0.2751, -1.83, -1.101), (0.2751, -1.979, 0.1335), (-4.716e-07, -1.858, -1.101), (-4.716e-07, -2.007, 0.1331), (-0.2751, -1.83, -1.101), (-0.2751, -1.979, 0.1335), (-0.5396, -1.746, -1.1), (-0.5396, -1.895, 0.1348), (-0.7834, -1.611, -1.098), (-0.7834, -1.76, 0.1369), (-0.997, -1.428, -1.095), (-0.997, -1.577, 0.1397), (-1.172, -1.206, -1.091), (-1.172, -1.355, 0.1432), (-1.303, -0.952, -1.087), (-1.303, -1.101, 0.1471), (-1.383, -0.6767, -1.083), (-1.383, -0.8258, 0.1513), (-1.41, -0.3904, -1.079), (-1.41, -0.5394, 0.1557), (-1.383, -0.1041, -1.074), (-1.383, -0.2531, 0.1602), (-1.303, 0.1712, -1.07), (-1.303, 0.02218, 0.1644), (-1.172, 0.425, -1.066), (-1.172, 0.2759, 0.1683), (-0.997, 0.6474, -1.063), (-0.997, 0.4983, 0.1718), (-0.7834, 0.8299, -1.06), (-0.7834, 0.6808, 0.1746), (-0.5396, 0.9655, -1.058), (-0.5396, 0.8164, 0.1767), (-0.2751, 1.049, -1.057), (-0.2751, 0.8999, 0.178)], [], [(0, 1, 3, 2), (2, 3, 5, 4), (4, 5, 7, 6), (6, 7, 9, 8), (8, 9, 11, 10), (10, 11, 13, 12), (12, 13, 15, 14), (14, 15, 17, 16), (16, 17, 19, 18), (18, 19, 21, 20), (20, 21, 23, 22), (22, 23, 25, 24), (24, 25, 27, 26), (26, 27, 29, 28), (28, 29, 31, 30), (30, 31, 33, 32), (32, 33, 35, 34), (34, 35, 37, 36), (36, 37, 39, 38), (38, 39, 41, 40), (40, 41, 43, 42), (42, 43, 45, 44), (44, 45, 47, 46), (46, 47, 49, 48), (48, 49, 51, 50), (50, 51, 53, 52), (52, 53, 55, 54), (54, 55, 57, 56), (56, 57, 59, 58), (58, 59, 61, 60), (3, 1, 63, 61, 59, 57, 55, 53, 51, 49, 47, 45, 43, 41, 39, 37, 35, 33, 31, 29, 27, 25, 23, 21, 19, 17, 15, 13, 11, 9, 7, 5), (60, 61, 63, 62), (62, 63, 1, 0), (0, 2, 4, 6, 8, 10, 12, 14, 16, 18, 20, 22, 24, 26, 28, 30, 32, 34, 36, 38, 40, 42, 44, 46, 48, 50, 52, 54, 56, 58, 60, 62)])
_uv = me_cylinder_002.uv_layers.new(name='UVMap')
_uv.uv.foreach_set('vector', [0.879, 0.6801, 0.879, 0.9012, 0.8298, 0.9017, 0.8298, 0.6806, 0.9292, 0.2277, 0.9292, 0.4488, 0.8799, 0.4503, 0.8799, 0.2293, 0.7255, 0.6814, 0.7255, 0.9025, 0.676, 0.905, 0.676, 0.684, 0.879, 0.2277, 0.879, 0.4488, 0.8291, 0.4522, 0.8291, 0.2311, 0.8286, 0.0004409, 0.8286, 0.2215, 0.7784, 0.2256, 0.7784, 0.004575, 0.7265, 0.4548, 0.7265, 0.6758, 0.676, 0.6806, 0.676, 0.4595, 0.6751, 0.4548, 0.6751, 0.6758, 0.6244, 0.681, 0.6244, 0.4599, 0.5717, 0.2277, 0.5717, 0.4488, 0.5209, 0.4541, 0.5209, 0.233, 0.6235, 0.2277, 0.6235, 0.4488, 0.5726, 0.4541, 0.5726, 0.233, 0.5716, 0.455, 0.5716, 0.676, 0.5209, 0.6812, 0.5209, 0.4601, 0.7265, 0.0004409, 0.7265, 0.2215, 0.676, 0.2262, 0.676, 0.005157, 0.7775, 0.2277, 0.7775, 0.4488, 0.7273, 0.4529, 0.7273, 0.2318, 0.8283, 0.4548, 0.8283, 0.6758, 0.7784, 0.6792, 0.7784, 0.4582, 0.879, 0.0004409, 0.879, 0.2215, 0.8295, 0.224, 0.8295, 0.002962, 0.6737, 0.6818, 0.6737, 0.9029, 0.6244, 0.9045, 0.6244, 0.6834, 0.929, 0.6772, 0.929, 0.8983, 0.8799, 0.8988, 0.8799, 0.6778, 0.929, 0.4553, 0.9291, 0.6764, 0.8799, 0.6758, 0.8799, 0.4548, 0.6219, 0.6832, 0.6219, 0.9043, 0.5726, 0.9027, 0.5726, 0.6816, 0.8279, 0.6826, 0.8279, 0.9037, 0.7784, 0.9012, 0.7784, 0.6801, 0.8283, 0.2311, 0.8283, 0.4522, 0.7784, 0.4488, 0.7784, 0.2277, 0.7775, 0.004575, 0.7775, 0.2256, 0.7273, 0.2215, 0.7273, 0.0004409, 0.6231, 0.4597, 0.6231, 0.6808, 0.5726, 0.676, 0.5726, 0.455, 0.6751, 0.2328, 0.6751, 0.4539, 0.6244, 0.4488, 0.6244, 0.2277, 0.6235, 0.005763, 0.6235, 0.2268, 0.5726, 0.2215, 0.5726, 0.0004409, 0.5717, 0.005763, 0.5717, 0.2268, 0.5209, 0.2215, 0.5209, 0.0004409, 0.6751, 0.005558, 0.6751, 0.2266, 0.6244, 0.2215, 0.6244, 0.0004409, 0.7265, 0.2324, 0.7265, 0.4535, 0.676, 0.4488, 0.676, 0.2277, 0.7775, 0.4589, 0.7775, 0.68, 0.7273, 0.6758, 0.7273, 0.4548, 0.879, 0.4582, 0.879, 0.6792, 0.8291, 0.6758, 0.8291, 0.4548, 0.7769, 0.6834, 0.7769, 0.9044, 0.7273, 0.9019, 0.7273, 0.6809, 0.5104, 0.1772, 0.52, 0.2254, 0.5196, 0.2746, 0.5093, 0.3228, 0.4893, 0.3682, 0.4606, 0.4091, 0.4242, 0.4438, 0.3815, 0.4712, 0.3341, 0.49, 0.2838, 0.4996, 0.2327, 0.4996, 0.1826, 0.49, 0.1355, 0.4712, 0.09323, 0.4438, 0.05734, 0.4091, 0.02925, 0.3682, 0.01004, 0.3228, 0.0004409, 0.2746, 0.0008261, 0.2254, 0.01118, 0.1772, 0.0311, 0.1318, 0.05983, 0.09091, 0.09626, 0.05615, 0.139, 0.02884, 0.1864, 0.01003, 0.2366, 0.0004409, 0.2877, 0.000441, 0.3378, 0.01003, 0.3849, 0.02884, 0.4272, 0.05616, 0.4631, 0.09092, 0.4912, 0.1318, 0.5702, 0.6836, 0.5702, 0.9047, 0.5209, 0.9031, 0.5209, 0.682, 0.929, 0.000965, 0.929, 0.222, 0.8799, 0.2215, 0.8799, 0.0004409, 0.52, 0.7746, 0.5104, 0.8228, 0.4912, 0.8682, 0.4631, 0.9091, 0.4272, 0.9438, 0.3849, 0.9712, 0.3378, 0.99, 0.2877, 0.9996, 0.2366, 0.9996, 0.1864, 0.99, 0.139, 0.9712, 0.09626, 0.9438, 0.05983, 0.9091, 0.0311, 0.8682, 0.01118, 0.8228, 0.0008262, 0.7746, 0.0004409, 0.7254, 0.01004, 0.6772, 0.02925, 0.6318, 0.05734, 0.5909, 0.09322, 0.5562, 0.1355, 0.5288, 0.1826, 0.51, 0.2327, 0.5004, 0.2838, 0.5004, 0.3341, 0.51, 0.3815, 0.5288, 0.4242, 0.5562, 0.4606, 0.5909, 0.4893, 0.6318, 0.5093, 0.6772, 0.5196, 0.7254])
me_cylinder_002.materials.append(mat_material_005)
me_cylinder_002.use_remesh_preserve_volume = False
me_cylinder_002.use_remesh_preserve_attributes = False
me_cylinder_002.use_mirror_vertex_groups = False
me_cylinder_002.update()
me_cylinder_003 = bpy.data.meshes.new('Cylinder.003')
me_cylinder_003.from_pydata([(-1.212e-08, 1.077, -1.056), (-1.212e-08, 0.9281, 0.1784), (0.2751, 1.049, -1.057), (0.2751, 0.8999, 0.178), (0.5396, 0.9655, -1.058), (0.5396, 0.8164, 0.1767), (0.7834, 0.8299, -1.06), (0.7834, 0.6808, 0.1746), (0.997, 0.6474, -1.063), (0.997, 0.4983, 0.1718), (1.172, 0.425, -1.066), (1.172, 0.2759, 0.1683), (1.303, 0.1712, -1.07), (1.303, 0.02218, 0.1644), (1.383, -0.1041, -1.074), (1.383, -0.2531, 0.1602), (1.41, -0.3904, -1.079), (1.41, -0.5394, 0.1557), (1.383, -0.6767, -1.083), (1.383, -0.8258, 0.1513), (1.303, -0.952, -1.087), (1.303, -1.101, 0.1471), (1.172, -1.206, -1.091), (1.172, -1.355, 0.1432), (0.997, -1.428, -1.095), (0.997, -1.577, 0.1397), (0.7834, -1.611, -1.098), (0.7834, -1.76, 0.1369), (0.5396, -1.746, -1.1), (0.5396, -1.895, 0.1348), (0.2751, -1.83, -1.101), (0.2751, -1.979, 0.1335), (-4.716e-07, -1.858, -1.101), (-4.716e-07, -2.007, 0.1331), (-0.2751, -1.83, -1.101), (-0.2751, -1.979, 0.1335), (-0.5396, -1.746, -1.1), (-0.5396, -1.895, 0.1348), (-0.7834, -1.611, -1.098), (-0.7834, -1.76, 0.1369), (-0.997, -1.428, -1.095), (-0.997, -1.577, 0.1397), (-1.172, -1.206, -1.091), (-1.172, -1.355, 0.1432), (-1.303, -0.952, -1.087), (-1.303, -1.101, 0.1471), (-1.383, -0.6767, -1.083), (-1.383, -0.8258, 0.1513), (-1.41, -0.3904, -1.079), (-1.41, -0.5394, 0.1557), (-1.383, -0.1041, -1.074), (-1.383, -0.2531, 0.1602), (-1.303, 0.1712, -1.07), (-1.303, 0.02218, 0.1644), (-1.172, 0.425, -1.066), (-1.172, 0.2759, 0.1683), (-0.997, 0.6474, -1.063), (-0.997, 0.4983, 0.1718), (-0.7834, 0.8299, -1.06), (-0.7834, 0.6808, 0.1746), (-0.5396, 0.9655, -1.058), (-0.5396, 0.8164, 0.1767), (-0.2751, 1.049, -1.057), (-0.2751, 0.8999, 0.178)], [], [(0, 1, 3, 2), (2, 3, 5, 4), (4, 5, 7, 6), (6, 7, 9, 8), (8, 9, 11, 10), (10, 11, 13, 12), (12, 13, 15, 14), (14, 15, 17, 16), (16, 17, 19, 18), (18, 19, 21, 20), (20, 21, 23, 22), (22, 23, 25, 24), (24, 25, 27, 26), (26, 27, 29, 28), (28, 29, 31, 30), (30, 31, 33, 32), (32, 33, 35, 34), (34, 35, 37, 36), (36, 37, 39, 38), (38, 39, 41, 40), (40, 41, 43, 42), (42, 43, 45, 44), (44, 45, 47, 46), (46, 47, 49, 48), (48, 49, 51, 50), (50, 51, 53, 52), (52, 53, 55, 54), (54, 55, 57, 56), (56, 57, 59, 58), (58, 59, 61, 60), (3, 1, 63, 61, 59, 57, 55, 53, 51, 49, 47, 45, 43, 41, 39, 37, 35, 33, 31, 29, 27, 25, 23, 21, 19, 17, 15, 13, 11, 9, 7, 5), (60, 61, 63, 62), (62, 63, 1, 0), (0, 2, 4, 6, 8, 10, 12, 14, 16, 18, 20, 22, 24, 26, 28, 30, 32, 34, 36, 38, 40, 42, 44, 46, 48, 50, 52, 54, 56, 58, 60, 62)])
_uv = me_cylinder_003.uv_layers.new(name='UVMap')
_uv.uv.foreach_set('vector', [0.879, 0.6801, 0.879, 0.9012, 0.8298, 0.9017, 0.8298, 0.6806, 0.9292, 0.2277, 0.9292, 0.4488, 0.8799, 0.4503, 0.8799, 0.2293, 0.7255, 0.6814, 0.7255, 0.9025, 0.676, 0.905, 0.676, 0.684, 0.879, 0.2277, 0.879, 0.4488, 0.8291, 0.4522, 0.8291, 0.2311, 0.8286, 0.0004409, 0.8286, 0.2215, 0.7784, 0.2256, 0.7784, 0.004575, 0.7265, 0.4548, 0.7265, 0.6758, 0.676, 0.6806, 0.676, 0.4595, 0.6751, 0.4548, 0.6751, 0.6758, 0.6244, 0.681, 0.6244, 0.4599, 0.5717, 0.2277, 0.5717, 0.4488, 0.5209, 0.4541, 0.5209, 0.233, 0.6235, 0.2277, 0.6235, 0.4488, 0.5726, 0.4541, 0.5726, 0.233, 0.5716, 0.455, 0.5716, 0.676, 0.5209, 0.6812, 0.5209, 0.4601, 0.7265, 0.0004409, 0.7265, 0.2215, 0.676, 0.2262, 0.676, 0.005157, 0.7775, 0.2277, 0.7775, 0.4488, 0.7273, 0.4529, 0.7273, 0.2318, 0.8283, 0.4548, 0.8283, 0.6758, 0.7784, 0.6792, 0.7784, 0.4582, 0.879, 0.0004409, 0.879, 0.2215, 0.8295, 0.224, 0.8295, 0.002962, 0.6737, 0.6818, 0.6737, 0.9029, 0.6244, 0.9045, 0.6244, 0.6834, 0.929, 0.6772, 0.929, 0.8983, 0.8799, 0.8988, 0.8799, 0.6778, 0.929, 0.4553, 0.9291, 0.6764, 0.8799, 0.6758, 0.8799, 0.4548, 0.6219, 0.6832, 0.6219, 0.9043, 0.5726, 0.9027, 0.5726, 0.6816, 0.8279, 0.6826, 0.8279, 0.9037, 0.7784, 0.9012, 0.7784, 0.6801, 0.8283, 0.2311, 0.8283, 0.4522, 0.7784, 0.4488, 0.7784, 0.2277, 0.7775, 0.004575, 0.7775, 0.2256, 0.7273, 0.2215, 0.7273, 0.0004409, 0.6231, 0.4597, 0.6231, 0.6808, 0.5726, 0.676, 0.5726, 0.455, 0.6751, 0.2328, 0.6751, 0.4539, 0.6244, 0.4488, 0.6244, 0.2277, 0.6235, 0.005763, 0.6235, 0.2268, 0.5726, 0.2215, 0.5726, 0.0004409, 0.5717, 0.005763, 0.5717, 0.2268, 0.5209, 0.2215, 0.5209, 0.0004409, 0.6751, 0.005558, 0.6751, 0.2266, 0.6244, 0.2215, 0.6244, 0.0004409, 0.7265, 0.2324, 0.7265, 0.4535, 0.676, 0.4488, 0.676, 0.2277, 0.7775, 0.4589, 0.7775, 0.68, 0.7273, 0.6758, 0.7273, 0.4548, 0.879, 0.4582, 0.879, 0.6792, 0.8291, 0.6758, 0.8291, 0.4548, 0.7769, 0.6834, 0.7769, 0.9044, 0.7273, 0.9019, 0.7273, 0.6809, 0.5104, 0.1772, 0.52, 0.2254, 0.5196, 0.2746, 0.5093, 0.3228, 0.4893, 0.3682, 0.4606, 0.4091, 0.4242, 0.4438, 0.3815, 0.4712, 0.3341, 0.49, 0.2838, 0.4996, 0.2327, 0.4996, 0.1826, 0.49, 0.1355, 0.4712, 0.09323, 0.4438, 0.05734, 0.4091, 0.02925, 0.3682, 0.01004, 0.3228, 0.0004409, 0.2746, 0.0008261, 0.2254, 0.01118, 0.1772, 0.0311, 0.1318, 0.05983, 0.09091, 0.09626, 0.05615, 0.139, 0.02884, 0.1864, 0.01003, 0.2366, 0.0004409, 0.2877, 0.000441, 0.3378, 0.01003, 0.3849, 0.02884, 0.4272, 0.05616, 0.4631, 0.09092, 0.4912, 0.1318, 0.5702, 0.6836, 0.5702, 0.9047, 0.5209, 0.9031, 0.5209, 0.682, 0.929, 0.000965, 0.929, 0.222, 0.8799, 0.2215, 0.8799, 0.0004409, 0.52, 0.7746, 0.5104, 0.8228, 0.4912, 0.8682, 0.4631, 0.9091, 0.4272, 0.9438, 0.3849, 0.9712, 0.3378, 0.99, 0.2877, 0.9996, 0.2366, 0.9996, 0.1864, 0.99, 0.139, 0.9712, 0.09626, 0.9438, 0.05983, 0.9091, 0.0311, 0.8682, 0.01118, 0.8228, 0.0008262, 0.7746, 0.0004409, 0.7254, 0.01004, 0.6772, 0.02925, 0.6318, 0.05734, 0.5909, 0.09322, 0.5562, 0.1355, 0.5288, 0.1826, 0.51, 0.2327, 0.5004, 0.2838, 0.5004, 0.3341, 0.51, 0.3815, 0.5288, 0.4242, 0.5562, 0.4606, 0.5909, 0.4893, 0.6318, 0.5093, 0.6772, 0.5196, 0.7254])
me_cylinder_003.materials.append(mat_material_006)
me_cylinder_003.use_remesh_preserve_volume = False
me_cylinder_003.use_remesh_preserve_attributes = False
me_cylinder_003.use_mirror_vertex_groups = False
me_cylinder_003.update()
me_cylinder_004 = bpy.data.meshes.new('Cylinder.004')
me_cylinder_004.from_pydata([(-1.212e-08, 1.077, -1.056), (-1.212e-08, 0.9281, 0.1784), (0.2751, 1.049, -1.057), (0.2751, 0.8999, 0.178), (0.5396, 0.9655, -1.058), (0.5396, 0.8164, 0.1767), (0.7834, 0.8299, -1.06), (0.7834, 0.6808, 0.1746), (0.997, 0.6474, -1.063), (0.997, 0.4983, 0.1718), (1.172, 0.425, -1.066), (1.172, 0.2759, 0.1683), (1.303, 0.1712, -1.07), (1.303, 0.02218, 0.1644), (1.383, -0.1041, -1.074), (1.383, -0.2531, 0.1602), (1.41, -0.3904, -1.079), (1.41, -0.5394, 0.1557), (1.383, -0.6767, -1.083), (1.383, -0.8258, 0.1513), (1.303, -0.952, -1.087), (1.303, -1.101, 0.1471), (1.172, -1.206, -1.091), (1.172, -1.355, 0.1432), (0.997, -1.428, -1.095), (0.997, -1.577, 0.1397), (0.7834, -1.611, -1.098), (0.7834, -1.76, 0.1369), (0.5396, -1.746, -1.1), (0.5396, -1.895, 0.1348), (0.2751, -1.83, -1.101), (0.2751, -1.979, 0.1335), (-4.716e-07, -1.858, -1.101), (-4.716e-07, -2.007, 0.1331), (-0.2751, -1.83, -1.101), (-0.2751, -1.979, 0.1335), (-0.5396, -1.746, -1.1), (-0.5396, -1.895, 0.1348), (-0.7834, -1.611, -1.098), (-0.7834, -1.76, 0.1369), (-0.997, -1.428, -1.095), (-0.997, -1.577, 0.1397), (-1.172, -1.206, -1.091), (-1.172, -1.355, 0.1432), (-1.303, -0.952, -1.087), (-1.303, -1.101, 0.1471), (-1.383, -0.6767, -1.083), (-1.383, -0.8258, 0.1513), (-1.41, -0.3904, -1.079), (-1.41, -0.5394, 0.1557), (-1.383, -0.1041, -1.074), (-1.383, -0.2531, 0.1602), (-1.303, 0.1712, -1.07), (-1.303, 0.02218, 0.1644), (-1.172, 0.425, -1.066), (-1.172, 0.2759, 0.1683), (-0.997, 0.6474, -1.063), (-0.997, 0.4983, 0.1718), (-0.7834, 0.8299, -1.06), (-0.7834, 0.6808, 0.1746), (-0.5396, 0.9655, -1.058), (-0.5396, 0.8164, 0.1767), (-0.2751, 1.049, -1.057), (-0.2751, 0.8999, 0.178)], [], [(0, 1, 3, 2), (2, 3, 5, 4), (4, 5, 7, 6), (6, 7, 9, 8), (8, 9, 11, 10), (10, 11, 13, 12), (12, 13, 15, 14), (14, 15, 17, 16), (16, 17, 19, 18), (18, 19, 21, 20), (20, 21, 23, 22), (22, 23, 25, 24), (24, 25, 27, 26), (26, 27, 29, 28), (28, 29, 31, 30), (30, 31, 33, 32), (32, 33, 35, 34), (34, 35, 37, 36), (36, 37, 39, 38), (38, 39, 41, 40), (40, 41, 43, 42), (42, 43, 45, 44), (44, 45, 47, 46), (46, 47, 49, 48), (48, 49, 51, 50), (50, 51, 53, 52), (52, 53, 55, 54), (54, 55, 57, 56), (56, 57, 59, 58), (58, 59, 61, 60), (3, 1, 63, 61, 59, 57, 55, 53, 51, 49, 47, 45, 43, 41, 39, 37, 35, 33, 31, 29, 27, 25, 23, 21, 19, 17, 15, 13, 11, 9, 7, 5), (60, 61, 63, 62), (62, 63, 1, 0), (0, 2, 4, 6, 8, 10, 12, 14, 16, 18, 20, 22, 24, 26, 28, 30, 32, 34, 36, 38, 40, 42, 44, 46, 48, 50, 52, 54, 56, 58, 60, 62)])
_uv = me_cylinder_004.uv_layers.new(name='UVMap')
_uv.uv.foreach_set('vector', [0.879, 0.6801, 0.879, 0.9012, 0.8298, 0.9017, 0.8298, 0.6806, 0.9292, 0.2277, 0.9292, 0.4488, 0.8799, 0.4503, 0.8799, 0.2293, 0.7255, 0.6814, 0.7255, 0.9025, 0.676, 0.905, 0.676, 0.684, 0.879, 0.2277, 0.879, 0.4488, 0.8291, 0.4522, 0.8291, 0.2311, 0.8286, 0.0004409, 0.8286, 0.2215, 0.7784, 0.2256, 0.7784, 0.004575, 0.7265, 0.4548, 0.7265, 0.6758, 0.676, 0.6806, 0.676, 0.4595, 0.6751, 0.4548, 0.6751, 0.6758, 0.6244, 0.681, 0.6244, 0.4599, 0.5717, 0.2277, 0.5717, 0.4488, 0.5209, 0.4541, 0.5209, 0.233, 0.6235, 0.2277, 0.6235, 0.4488, 0.5726, 0.4541, 0.5726, 0.233, 0.5716, 0.455, 0.5716, 0.676, 0.5209, 0.6812, 0.5209, 0.4601, 0.7265, 0.0004409, 0.7265, 0.2215, 0.676, 0.2262, 0.676, 0.005157, 0.7775, 0.2277, 0.7775, 0.4488, 0.7273, 0.4529, 0.7273, 0.2318, 0.8283, 0.4548, 0.8283, 0.6758, 0.7784, 0.6792, 0.7784, 0.4582, 0.879, 0.0004409, 0.879, 0.2215, 0.8295, 0.224, 0.8295, 0.002962, 0.6737, 0.6818, 0.6737, 0.9029, 0.6244, 0.9045, 0.6244, 0.6834, 0.929, 0.6772, 0.929, 0.8983, 0.8799, 0.8988, 0.8799, 0.6778, 0.929, 0.4553, 0.9291, 0.6764, 0.8799, 0.6758, 0.8799, 0.4548, 0.6219, 0.6832, 0.6219, 0.9043, 0.5726, 0.9027, 0.5726, 0.6816, 0.8279, 0.6826, 0.8279, 0.9037, 0.7784, 0.9012, 0.7784, 0.6801, 0.8283, 0.2311, 0.8283, 0.4522, 0.7784, 0.4488, 0.7784, 0.2277, 0.7775, 0.004575, 0.7775, 0.2256, 0.7273, 0.2215, 0.7273, 0.0004409, 0.6231, 0.4597, 0.6231, 0.6808, 0.5726, 0.676, 0.5726, 0.455, 0.6751, 0.2328, 0.6751, 0.4539, 0.6244, 0.4488, 0.6244, 0.2277, 0.6235, 0.005763, 0.6235, 0.2268, 0.5726, 0.2215, 0.5726, 0.0004409, 0.5717, 0.005763, 0.5717, 0.2268, 0.5209, 0.2215, 0.5209, 0.0004409, 0.6751, 0.005558, 0.6751, 0.2266, 0.6244, 0.2215, 0.6244, 0.0004409, 0.7265, 0.2324, 0.7265, 0.4535, 0.676, 0.4488, 0.676, 0.2277, 0.7775, 0.4589, 0.7775, 0.68, 0.7273, 0.6758, 0.7273, 0.4548, 0.879, 0.4582, 0.879, 0.6792, 0.8291, 0.6758, 0.8291, 0.4548, 0.7769, 0.6834, 0.7769, 0.9044, 0.7273, 0.9019, 0.7273, 0.6809, 0.5104, 0.1772, 0.52, 0.2254, 0.5196, 0.2746, 0.5093, 0.3228, 0.4893, 0.3682, 0.4606, 0.4091, 0.4242, 0.4438, 0.3815, 0.4712, 0.3341, 0.49, 0.2838, 0.4996, 0.2327, 0.4996, 0.1826, 0.49, 0.1355, 0.4712, 0.09323, 0.4438, 0.05734, 0.4091, 0.02925, 0.3682, 0.01004, 0.3228, 0.0004409, 0.2746, 0.0008261, 0.2254, 0.01118, 0.1772, 0.0311, 0.1318, 0.05983, 0.09091, 0.09626, 0.05615, 0.139, 0.02884, 0.1864, 0.01003, 0.2366, 0.0004409, 0.2877, 0.000441, 0.3378, 0.01003, 0.3849, 0.02884, 0.4272, 0.05616, 0.4631, 0.09092, 0.4912, 0.1318, 0.5702, 0.6836, 0.5702, 0.9047, 0.5209, 0.9031, 0.5209, 0.682, 0.929, 0.000965, 0.929, 0.222, 0.8799, 0.2215, 0.8799, 0.0004409, 0.52, 0.7746, 0.5104, 0.8228, 0.4912, 0.8682, 0.4631, 0.9091, 0.4272, 0.9438, 0.3849, 0.9712, 0.3378, 0.99, 0.2877, 0.9996, 0.2366, 0.9996, 0.1864, 0.99, 0.139, 0.9712, 0.09626, 0.9438, 0.05983, 0.9091, 0.0311, 0.8682, 0.01118, 0.8228, 0.0008262, 0.7746, 0.0004409, 0.7254, 0.01004, 0.6772, 0.02925, 0.6318, 0.05734, 0.5909, 0.09322, 0.5562, 0.1355, 0.5288, 0.1826, 0.51, 0.2327, 0.5004, 0.2838, 0.5004, 0.3341, 0.51, 0.3815, 0.5288, 0.4242, 0.5562, 0.4606, 0.5909, 0.4893, 0.6318, 0.5093, 0.6772, 0.5196, 0.7254])
me_cylinder_004.materials.append(mat_material_007)
me_cylinder_004.use_remesh_preserve_volume = False
me_cylinder_004.use_remesh_preserve_attributes = False
me_cylinder_004.use_mirror_vertex_groups = False
me_cylinder_004.update()

# ---- objects
ob_sun = bpy.data.objects.new('Sun', light_sun)
ob_cube = bpy.data.objects.new('Cube', me_cube)
ob_cylinder_car = bpy.data.objects.new('Cylinder.car', me_cylinder_car)
ob_lamp = bpy.data.objects.new('Lamp', light_lamp)
ob_camera = bpy.data.objects.new('Camera', cam_camera)
ob_cube_001 = bpy.data.objects.new('Cube.001', me_cube_001)
ob_cylinder_001 = bpy.data.objects.new('Cylinder.001', me_cylinder_001)
ob_cylinder_000 = bpy.data.objects.new('Cylinder.000', me_cylinder_002)
ob_cylinder_002 = bpy.data.objects.new('Cylinder.002', me_cylinder_003)
ob_cylinder_003 = bpy.data.objects.new('Cylinder.003', me_cylinder_004)

# ---- transforms, parenting, visibility, modifiers, constraints
ob_sun.location = (-0.4888, 0.8667, 7.72)
ob_sun.lineart.crease_threshold = 0.0
ob_cube.location = (-0.7283, -1.357, 2.444)
ob_cube.lineart.crease_threshold = 0.0
ob_cylinder_car.location = (-3.663, 0.3808, 1.752)
ob_cylinder_car.rotation_euler = (1.625, 0.6335, -4.694)
ob_cylinder_car.scale = (0.9999, 0.9992, 0.4078)
ob_cylinder_car.lineart.crease_threshold = 0.0
ob_lamp.location = (4.076, -6.763, 5.904)
ob_lamp.rotation_euler = (0.6503, 0.05522, 1.866)
ob_lamp.lock_rotations_4d = False
ob_lamp.empty_display_type = 'ARROWS'
ob_lamp.color = (0.0, 0.0, 0.0, 0.0)
ob_lamp.lineart.crease_threshold = 0.0
ob_camera.location = (-1.85, -9.067, 7.888)
ob_camera.rotation_euler = (7.262, -0.03228, -0.04745)
ob_camera.lock_rotations_4d = False
ob_camera.empty_display_type = 'ARROWS'
ob_camera.color = (0.0, 0.0, 0.0, 0.0)
ob_camera.display_type = 'WIRE'
ob_camera.lineart.crease_threshold = 0.0
ob_cube_001.location = (1.574, 0.4225, 1.523)
ob_cube_001.scale = (0.8429, 1.812, 0.8429)
ob_cube_001.lock_rotations_4d = False
ob_cube_001.empty_display_type = 'ARROWS'
ob_cube_001.lineart.crease_threshold = 0.0
ob_cylinder_001.location = (-2.384, 2.387, 0.447)
ob_cylinder_001.rotation_euler = (-1.626, -0.0, 0.0)
ob_cylinder_001.scale = (0.4161, 0.414, 1.0)
ob_cylinder_001.lineart.crease_threshold = 0.0
ob_cylinder_000.location = (0.5819, -0.7155, 0.447)
ob_cylinder_000.rotation_euler = (-1.626, -0.0, 0.0)
ob_cylinder_000.scale = (0.4161, 0.414, 1.0)
ob_cylinder_000.lineart.crease_threshold = 0.0
ob_cylinder_002.location = (-2.391, -0.7155, 0.447)
ob_cylinder_002.rotation_euler = (-1.626, -0.0, 0.0)
ob_cylinder_002.scale = (0.4161, 0.414, 1.0)
ob_cylinder_002.lineart.crease_threshold = 0.0
ob_cylinder_003.location = (0.5819, 2.387, 0.447)
ob_cylinder_003.rotation_euler = (-1.626, -0.0, 0.0)
ob_cylinder_003.scale = (0.4161, 0.414, 1.0)
ob_cylinder_003.lineart.crease_threshold = 0.0

# ---- collection membership
col_collection_1.objects.link(ob_sun)
col_collection_1.objects.link(ob_cube)
col_collection_1.objects.link(ob_cylinder_car)
col_collection_1.objects.link(ob_lamp)
col_collection_1.objects.link(ob_camera)
col_collection_1.objects.link(ob_cube_001)
col_collection_1.objects.link(ob_cylinder_001)
col_collection_1.objects.link(ob_cylinder_000)
col_collection_1.objects.link(ob_cylinder_002)
col_collection_1.objects.link(ob_cylinder_003)

# ---- scene / render settings (as saved in the file)
scene.camera = ob_camera
scene.frame_start = 1; scene.frame_end = 251; scene.frame_set(0)
scene.render.engine = 'BLENDER_EEVEE_NEXT'
scene.render.resolution_percentage = 50
scene.render.dither_intensity = 0.0
scene.cycles.use_denoising = False
scene.cycles.samples = 128
scene.cycles.sampling_pattern = 'TABULATED_SOBOL'
scene.cycles.use_adaptive_sampling = False
scene.cycles.use_light_tree = False
scene.cycles.blur_glossy = 0.0
scene.cycles.sample_clamp_indirect = 0.0
scene.view_settings.view_transform = 'Standard'
bpy.context.view_layer.update()
